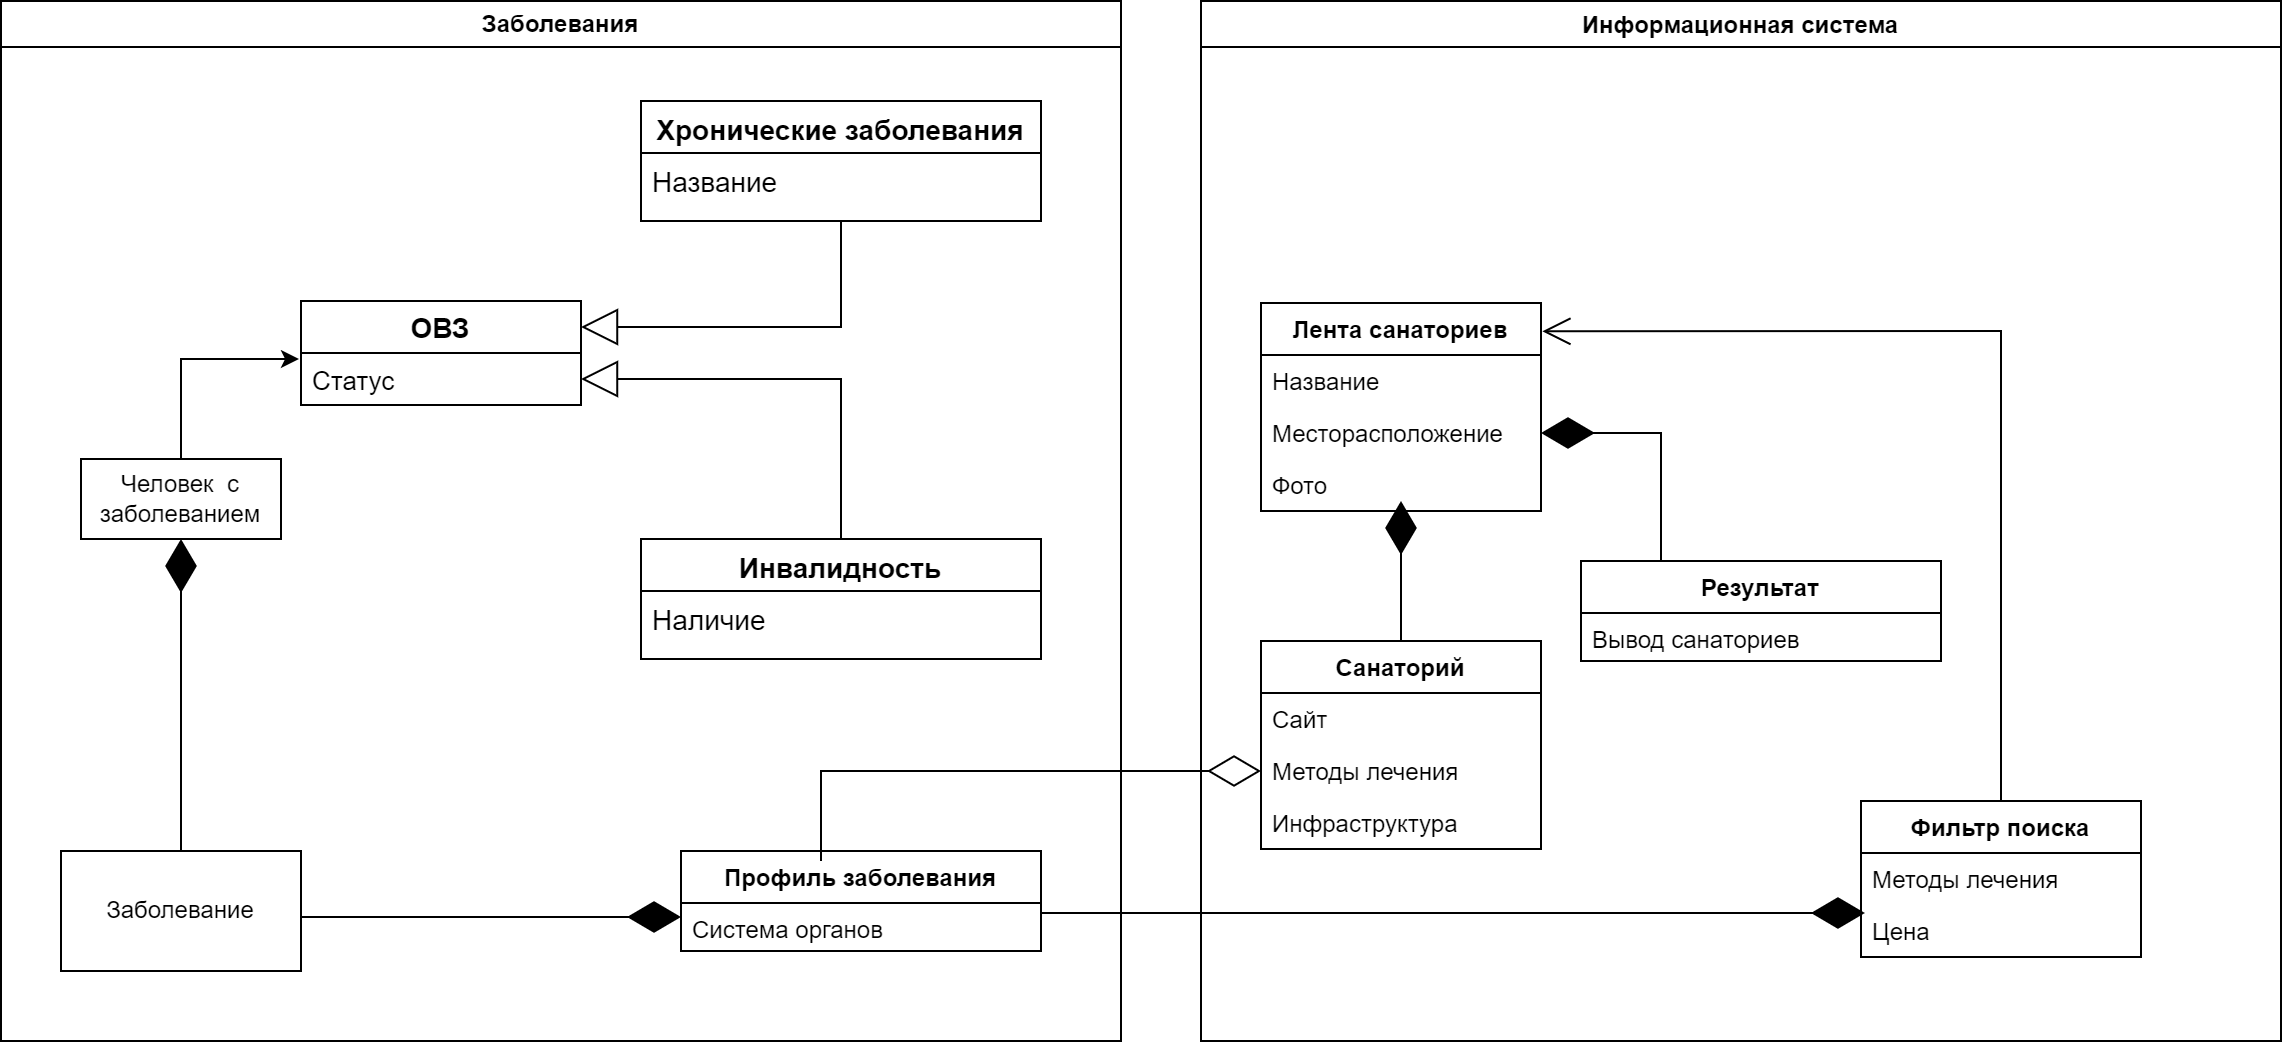

The diagram above was exported from draw.io. Its source (the exported page's mxGraphModel, read from the mxfile embedded in the PNG):
<mxGraphModel dx="1368" dy="845" grid="1" gridSize="10" guides="1" tooltips="1" connect="1" arrows="1" fold="1" page="1" pageScale="1" pageWidth="2339" pageHeight="3300" math="0" shadow="0">
  <root>
    <mxCell id="0" />
    <mxCell id="1" parent="0" />
    <mxCell id="iyEZ0BcaZ3wanud6Fexl-13" value="Информационная система" style="swimlane;fillColor=#FFFFFF;" parent="1" vertex="1">
      <mxGeometry x="760" y="20" width="540" height="520" as="geometry" />
    </mxCell>
    <mxCell id="h9QCJ2mr4pfKKbu2D78e-37" value="Результат" style="swimlane;fontStyle=1;align=center;verticalAlign=top;childLayout=stackLayout;horizontal=1;startSize=26;horizontalStack=0;resizeParent=1;resizeParentMax=0;resizeLast=0;collapsible=1;marginBottom=0;" parent="iyEZ0BcaZ3wanud6Fexl-13" vertex="1">
      <mxGeometry x="190" y="280" width="180" height="50" as="geometry" />
    </mxCell>
    <mxCell id="h9QCJ2mr4pfKKbu2D78e-38" value="Вывод санаториев" style="text;strokeColor=none;fillColor=none;align=left;verticalAlign=top;spacingLeft=4;spacingRight=4;overflow=hidden;rotatable=0;points=[[0,0.5],[1,0.5]];portConstraint=eastwest;" parent="h9QCJ2mr4pfKKbu2D78e-37" vertex="1">
      <mxGeometry y="26" width="180" height="24" as="geometry" />
    </mxCell>
    <mxCell id="h9QCJ2mr4pfKKbu2D78e-39" value="" style="line;strokeWidth=1;fillColor=none;align=left;verticalAlign=middle;spacingTop=-1;spacingLeft=3;spacingRight=3;rotatable=0;labelPosition=right;points=[];portConstraint=eastwest;strokeColor=inherit;" parent="h9QCJ2mr4pfKKbu2D78e-37" vertex="1">
      <mxGeometry y="50" width="180" as="geometry" />
    </mxCell>
    <mxCell id="W6ciThsmzOlKQJ6BkoXY-6" value="Фильтр поиска" style="swimlane;fontStyle=1;childLayout=stackLayout;horizontal=1;startSize=26;fillColor=none;horizontalStack=0;resizeParent=1;resizeParentMax=0;resizeLast=0;collapsible=1;marginBottom=0;" parent="iyEZ0BcaZ3wanud6Fexl-13" vertex="1">
      <mxGeometry x="330" y="400" width="140" height="78" as="geometry" />
    </mxCell>
    <mxCell id="W6ciThsmzOlKQJ6BkoXY-8" value="Методы лечения" style="text;strokeColor=none;fillColor=none;align=left;verticalAlign=top;spacingLeft=4;spacingRight=4;overflow=hidden;rotatable=0;points=[[0,0.5],[1,0.5]];portConstraint=eastwest;" parent="W6ciThsmzOlKQJ6BkoXY-6" vertex="1">
      <mxGeometry y="26" width="140" height="26" as="geometry" />
    </mxCell>
    <mxCell id="W6ciThsmzOlKQJ6BkoXY-9" value="Цена" style="text;strokeColor=none;fillColor=none;align=left;verticalAlign=top;spacingLeft=4;spacingRight=4;overflow=hidden;rotatable=0;points=[[0,0.5],[1,0.5]];portConstraint=eastwest;" parent="W6ciThsmzOlKQJ6BkoXY-6" vertex="1">
      <mxGeometry y="52" width="140" height="26" as="geometry" />
    </mxCell>
    <mxCell id="W6ciThsmzOlKQJ6BkoXY-14" value="Лента санаториев" style="swimlane;fontStyle=1;childLayout=stackLayout;horizontal=1;startSize=26;fillColor=none;horizontalStack=0;resizeParent=1;resizeParentMax=0;resizeLast=0;collapsible=1;marginBottom=0;strokeColor=rgb(0, 0, 0);fontColor=rgb(0, 0, 0);" parent="iyEZ0BcaZ3wanud6Fexl-13" vertex="1">
      <mxGeometry x="30" y="151" width="140" height="104" as="geometry" />
    </mxCell>
    <mxCell id="W6ciThsmzOlKQJ6BkoXY-15" value="Название" style="text;strokeColor=none;fillColor=none;align=left;verticalAlign=top;spacingLeft=4;spacingRight=4;overflow=hidden;rotatable=0;points=[[0,0.5],[1,0.5]];portConstraint=eastwest;" parent="W6ciThsmzOlKQJ6BkoXY-14" vertex="1">
      <mxGeometry y="26" width="140" height="26" as="geometry" />
    </mxCell>
    <mxCell id="W6ciThsmzOlKQJ6BkoXY-16" value="Месторасположение" style="text;strokeColor=none;fillColor=none;align=left;verticalAlign=top;spacingLeft=4;spacingRight=4;overflow=hidden;rotatable=0;points=[[0,0.5],[1,0.5]];portConstraint=eastwest;" parent="W6ciThsmzOlKQJ6BkoXY-14" vertex="1">
      <mxGeometry y="52" width="140" height="26" as="geometry" />
    </mxCell>
    <mxCell id="W6ciThsmzOlKQJ6BkoXY-17" value="Фото" style="text;strokeColor=none;fillColor=none;align=left;verticalAlign=top;spacingLeft=4;spacingRight=4;overflow=hidden;rotatable=0;points=[[0,0.5],[1,0.5]];portConstraint=eastwest;" parent="W6ciThsmzOlKQJ6BkoXY-14" vertex="1">
      <mxGeometry y="78" width="140" height="26" as="geometry" />
    </mxCell>
    <mxCell id="W6ciThsmzOlKQJ6BkoXY-50" value="Санаторий" style="swimlane;fontStyle=1;childLayout=stackLayout;horizontal=1;startSize=26;fillColor=none;horizontalStack=0;resizeParent=1;resizeParentMax=0;resizeLast=0;collapsible=1;marginBottom=0;strokeColor=rgb(0, 0, 0);fontColor=rgb(0, 0, 0);" parent="iyEZ0BcaZ3wanud6Fexl-13" vertex="1">
      <mxGeometry x="30" y="320" width="140" height="104" as="geometry" />
    </mxCell>
    <mxCell id="W6ciThsmzOlKQJ6BkoXY-51" value="Сайт" style="text;strokeColor=none;fillColor=none;align=left;verticalAlign=top;spacingLeft=4;spacingRight=4;overflow=hidden;rotatable=0;points=[[0,0.5],[1,0.5]];portConstraint=eastwest;" parent="W6ciThsmzOlKQJ6BkoXY-50" vertex="1">
      <mxGeometry y="26" width="140" height="26" as="geometry" />
    </mxCell>
    <mxCell id="W6ciThsmzOlKQJ6BkoXY-52" value="Методы лечения" style="text;strokeColor=none;fillColor=none;align=left;verticalAlign=top;spacingLeft=4;spacingRight=4;overflow=hidden;rotatable=0;points=[[0,0.5],[1,0.5]];portConstraint=eastwest;" parent="W6ciThsmzOlKQJ6BkoXY-50" vertex="1">
      <mxGeometry y="52" width="140" height="26" as="geometry" />
    </mxCell>
    <mxCell id="W6ciThsmzOlKQJ6BkoXY-53" value="Инфраструктура" style="text;strokeColor=none;fillColor=none;align=left;verticalAlign=top;spacingLeft=4;spacingRight=4;overflow=hidden;rotatable=0;points=[[0,0.5],[1,0.5]];portConstraint=eastwest;" parent="W6ciThsmzOlKQJ6BkoXY-50" vertex="1">
      <mxGeometry y="78" width="140" height="26" as="geometry" />
    </mxCell>
    <mxCell id="eDQozV6eEfiKtevALr73-3" value="" style="endArrow=diamondThin;endFill=1;endSize=24;html=1;rounded=0;entryX=1;entryY=0.5;entryDx=0;entryDy=0;" parent="iyEZ0BcaZ3wanud6Fexl-13" target="W6ciThsmzOlKQJ6BkoXY-16" edge="1">
      <mxGeometry width="160" relative="1" as="geometry">
        <mxPoint x="230" y="280" as="sourcePoint" />
        <mxPoint x="210" y="74" as="targetPoint" />
        <Array as="points">
          <mxPoint x="230" y="216" />
        </Array>
      </mxGeometry>
    </mxCell>
    <mxCell id="eDQozV6eEfiKtevALr73-5" value="" style="endArrow=diamondThin;endFill=1;endSize=24;html=1;rounded=0;exitX=0.5;exitY=0;exitDx=0;exitDy=0;entryX=0.5;entryY=0.808;entryDx=0;entryDy=0;entryPerimeter=0;" parent="iyEZ0BcaZ3wanud6Fexl-13" source="W6ciThsmzOlKQJ6BkoXY-50" target="W6ciThsmzOlKQJ6BkoXY-17" edge="1">
      <mxGeometry width="160" relative="1" as="geometry">
        <mxPoint x="140" y="310" as="sourcePoint" />
        <mxPoint x="100" y="260" as="targetPoint" />
        <Array as="points" />
      </mxGeometry>
    </mxCell>
    <mxCell id="LQ1iZ-wno5NUfxgAD8wb-1" value="" style="endArrow=open;endFill=1;endSize=12;html=1;rounded=0;exitX=0.5;exitY=0;exitDx=0;exitDy=0;entryX=1.005;entryY=0.136;entryDx=0;entryDy=0;entryPerimeter=0;" edge="1" parent="iyEZ0BcaZ3wanud6Fexl-13" source="W6ciThsmzOlKQJ6BkoXY-6" target="W6ciThsmzOlKQJ6BkoXY-14">
      <mxGeometry width="160" relative="1" as="geometry">
        <mxPoint x="310" y="202.5" as="sourcePoint" />
        <mxPoint x="400" y="200" as="targetPoint" />
        <Array as="points">
          <mxPoint x="400" y="165" />
        </Array>
      </mxGeometry>
    </mxCell>
    <mxCell id="W6ciThsmzOlKQJ6BkoXY-19" value="Заболевания" style="swimlane;whiteSpace=wrap;html=1;" parent="1" vertex="1">
      <mxGeometry x="160" y="20" width="560" height="520" as="geometry" />
    </mxCell>
    <mxCell id="W6ciThsmzOlKQJ6BkoXY-20" value="Заболевание" style="rounded=0;whiteSpace=wrap;html=1;" parent="W6ciThsmzOlKQJ6BkoXY-19" vertex="1">
      <mxGeometry x="30" y="425" width="120" height="60" as="geometry" />
    </mxCell>
    <mxCell id="W6ciThsmzOlKQJ6BkoXY-29" value="Человек&amp;nbsp; с заболеванием" style="whiteSpace=wrap;html=1;align=center;" parent="W6ciThsmzOlKQJ6BkoXY-19" vertex="1">
      <mxGeometry x="40" y="229" width="100" height="40" as="geometry" />
    </mxCell>
    <mxCell id="W6ciThsmzOlKQJ6BkoXY-30" value="" style="endArrow=diamondThin;endFill=1;endSize=24;html=1;rounded=0;" parent="W6ciThsmzOlKQJ6BkoXY-19" source="W6ciThsmzOlKQJ6BkoXY-20" edge="1">
      <mxGeometry width="160" relative="1" as="geometry">
        <mxPoint x="80" y="349" as="sourcePoint" />
        <mxPoint x="90" y="269" as="targetPoint" />
      </mxGeometry>
    </mxCell>
    <mxCell id="W6ciThsmzOlKQJ6BkoXY-38" value="" style="endArrow=block;endSize=16;endFill=0;html=1;rounded=0;fontSize=13;exitX=0.5;exitY=0;exitDx=0;exitDy=0;entryX=1;entryY=0.5;entryDx=0;entryDy=0;" parent="W6ciThsmzOlKQJ6BkoXY-19" source="W6ciThsmzOlKQJ6BkoXY-72" target="W6ciThsmzOlKQJ6BkoXY-62" edge="1">
      <mxGeometry width="160" relative="1" as="geometry">
        <mxPoint x="350" y="262" as="sourcePoint" />
        <mxPoint x="300" y="200" as="targetPoint" />
        <Array as="points">
          <mxPoint x="420" y="189" />
        </Array>
      </mxGeometry>
    </mxCell>
    <mxCell id="W6ciThsmzOlKQJ6BkoXY-61" value="ОВЗ" style="swimlane;fontStyle=1;childLayout=stackLayout;horizontal=1;startSize=26;fillColor=none;horizontalStack=0;resizeParent=1;resizeParentMax=0;resizeLast=0;collapsible=1;marginBottom=0;fontSize=14;" parent="W6ciThsmzOlKQJ6BkoXY-19" vertex="1">
      <mxGeometry x="150" y="150" width="140" height="52" as="geometry" />
    </mxCell>
    <mxCell id="W6ciThsmzOlKQJ6BkoXY-62" value="Статус" style="text;strokeColor=none;fillColor=none;align=left;verticalAlign=top;spacingLeft=4;spacingRight=4;overflow=hidden;rotatable=0;points=[[0,0.5],[1,0.5]];portConstraint=eastwest;fontSize=13;" parent="W6ciThsmzOlKQJ6BkoXY-61" vertex="1">
      <mxGeometry y="26" width="140" height="26" as="geometry" />
    </mxCell>
    <mxCell id="W6ciThsmzOlKQJ6BkoXY-65" value="" style="edgeStyle=orthogonalEdgeStyle;rounded=0;orthogonalLoop=1;jettySize=auto;html=1;fontSize=14;entryX=-0.007;entryY=0.115;entryDx=0;entryDy=0;entryPerimeter=0;exitX=0.5;exitY=0;exitDx=0;exitDy=0;" parent="W6ciThsmzOlKQJ6BkoXY-19" source="W6ciThsmzOlKQJ6BkoXY-29" target="W6ciThsmzOlKQJ6BkoXY-62" edge="1">
      <mxGeometry relative="1" as="geometry">
        <mxPoint x="110" y="170" as="sourcePoint" />
      </mxGeometry>
    </mxCell>
    <mxCell id="W6ciThsmzOlKQJ6BkoXY-35" value="" style="endArrow=block;endSize=16;endFill=0;html=1;rounded=0;fontSize=13;entryX=1;entryY=0.25;entryDx=0;entryDy=0;" parent="W6ciThsmzOlKQJ6BkoXY-19" target="W6ciThsmzOlKQJ6BkoXY-61" edge="1">
      <mxGeometry width="160" relative="1" as="geometry">
        <mxPoint x="420" y="110" as="sourcePoint" />
        <mxPoint x="290" y="165.71428571428578" as="targetPoint" />
        <Array as="points">
          <mxPoint x="420" y="163" />
        </Array>
      </mxGeometry>
    </mxCell>
    <mxCell id="W6ciThsmzOlKQJ6BkoXY-66" value="Хронические заболевания" style="swimlane;fontStyle=1;align=center;verticalAlign=top;childLayout=stackLayout;horizontal=1;startSize=26;horizontalStack=0;resizeParent=1;resizeParentMax=0;resizeLast=0;collapsible=1;marginBottom=0;fontSize=14;" parent="W6ciThsmzOlKQJ6BkoXY-19" vertex="1">
      <mxGeometry x="320" y="50" width="200" height="60" as="geometry" />
    </mxCell>
    <mxCell id="W6ciThsmzOlKQJ6BkoXY-67" value="Название" style="text;strokeColor=none;fillColor=none;align=left;verticalAlign=top;spacingLeft=4;spacingRight=4;overflow=hidden;rotatable=0;points=[[0,0.5],[1,0.5]];portConstraint=eastwest;fontSize=14;" parent="W6ciThsmzOlKQJ6BkoXY-66" vertex="1">
      <mxGeometry y="26" width="200" height="34" as="geometry" />
    </mxCell>
    <mxCell id="W6ciThsmzOlKQJ6BkoXY-68" value="" style="line;strokeWidth=1;fillColor=none;align=left;verticalAlign=middle;spacingTop=-1;spacingLeft=3;spacingRight=3;rotatable=0;labelPosition=right;points=[];portConstraint=eastwest;strokeColor=inherit;fontSize=14;" parent="W6ciThsmzOlKQJ6BkoXY-66" vertex="1">
      <mxGeometry y="60" width="200" as="geometry" />
    </mxCell>
    <mxCell id="W6ciThsmzOlKQJ6BkoXY-72" value="Инвалидность" style="swimlane;fontStyle=1;align=center;verticalAlign=top;childLayout=stackLayout;horizontal=1;startSize=26;horizontalStack=0;resizeParent=1;resizeParentMax=0;resizeLast=0;collapsible=1;marginBottom=0;fontSize=14;" parent="W6ciThsmzOlKQJ6BkoXY-19" vertex="1">
      <mxGeometry x="320" y="269" width="200" height="60" as="geometry" />
    </mxCell>
    <mxCell id="W6ciThsmzOlKQJ6BkoXY-73" value="Наличие" style="text;strokeColor=none;fillColor=none;align=left;verticalAlign=top;spacingLeft=4;spacingRight=4;overflow=hidden;rotatable=0;points=[[0,0.5],[1,0.5]];portConstraint=eastwest;fontSize=14;" parent="W6ciThsmzOlKQJ6BkoXY-72" vertex="1">
      <mxGeometry y="26" width="200" height="34" as="geometry" />
    </mxCell>
    <mxCell id="W6ciThsmzOlKQJ6BkoXY-74" value="" style="line;strokeWidth=1;fillColor=none;align=left;verticalAlign=middle;spacingTop=-1;spacingLeft=3;spacingRight=3;rotatable=0;labelPosition=right;points=[];portConstraint=eastwest;strokeColor=inherit;fontSize=14;" parent="W6ciThsmzOlKQJ6BkoXY-72" vertex="1">
      <mxGeometry y="60" width="200" as="geometry" />
    </mxCell>
    <mxCell id="eDQozV6eEfiKtevALr73-6" value="" style="endArrow=diamondThin;endFill=1;endSize=24;html=1;rounded=0;" parent="W6ciThsmzOlKQJ6BkoXY-19" edge="1">
      <mxGeometry width="160" relative="1" as="geometry">
        <mxPoint x="150" y="458" as="sourcePoint" />
        <mxPoint x="340" y="458" as="targetPoint" />
      </mxGeometry>
    </mxCell>
    <mxCell id="eDQozV6eEfiKtevALr73-8" value="Профиль заболевания" style="swimlane;fontStyle=1;align=center;verticalAlign=top;childLayout=stackLayout;horizontal=1;startSize=26;horizontalStack=0;resizeParent=1;resizeParentMax=0;resizeLast=0;collapsible=1;marginBottom=0;" parent="W6ciThsmzOlKQJ6BkoXY-19" vertex="1">
      <mxGeometry x="340" y="425" width="180" height="50" as="geometry" />
    </mxCell>
    <mxCell id="eDQozV6eEfiKtevALr73-9" value="Система органов" style="text;strokeColor=none;fillColor=none;align=left;verticalAlign=top;spacingLeft=4;spacingRight=4;overflow=hidden;rotatable=0;points=[[0,0.5],[1,0.5]];portConstraint=eastwest;" parent="eDQozV6eEfiKtevALr73-8" vertex="1">
      <mxGeometry y="26" width="180" height="24" as="geometry" />
    </mxCell>
    <mxCell id="eDQozV6eEfiKtevALr73-10" value="" style="line;strokeWidth=1;fillColor=none;align=left;verticalAlign=middle;spacingTop=-1;spacingLeft=3;spacingRight=3;rotatable=0;labelPosition=right;points=[];portConstraint=eastwest;strokeColor=inherit;" parent="eDQozV6eEfiKtevALr73-8" vertex="1">
      <mxGeometry y="50" width="180" as="geometry" />
    </mxCell>
    <mxCell id="W6ciThsmzOlKQJ6BkoXY-24" value="" style="endArrow=diamondThin;endFill=0;endSize=24;html=1;rounded=0;entryX=0;entryY=0.5;entryDx=0;entryDy=0;exitX=0.389;exitY=0.1;exitDx=0;exitDy=0;exitPerimeter=0;" parent="1" source="eDQozV6eEfiKtevALr73-8" target="W6ciThsmzOlKQJ6BkoXY-52" edge="1">
      <mxGeometry width="160" relative="1" as="geometry">
        <mxPoint x="570" y="440" as="sourcePoint" />
        <mxPoint x="790" y="390" as="targetPoint" />
        <Array as="points">
          <mxPoint x="570" y="405" />
        </Array>
      </mxGeometry>
    </mxCell>
    <mxCell id="eDQozV6eEfiKtevALr73-7" value="" style="endArrow=diamondThin;endFill=1;endSize=24;html=1;rounded=0;entryX=0.014;entryY=0.154;entryDx=0;entryDy=0;entryPerimeter=0;" parent="1" target="W6ciThsmzOlKQJ6BkoXY-9" edge="1">
      <mxGeometry width="160" relative="1" as="geometry">
        <mxPoint x="680" y="476" as="sourcePoint" />
        <mxPoint x="1090" y="470" as="targetPoint" />
      </mxGeometry>
    </mxCell>
  </root>
</mxGraphModel>